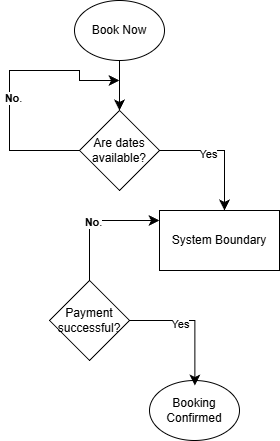

The diagram above was exported from draw.io. Its source (the exported page's mxGraphModel, read from the mxfile embedded in the PNG):
<mxGraphModel dx="872" dy="511" grid="1" gridSize="10" guides="1" tooltips="1" connect="1" arrows="1" fold="1" page="1" pageScale="1" pageWidth="850" pageHeight="1100" math="0" shadow="0">
  <root>
    <mxCell id="0" />
    <mxCell id="1" parent="0" />
    <mxCell id="JF6yF7v2vcvMM57E9K1o-8" parent="1" style="ellipse;whiteSpace=wrap;html=1;" value="Book Now" vertex="1">
      <mxGeometry height="60" width="90" x="535" y="540" as="geometry" />
    </mxCell>
    <mxCell id="JF6yF7v2vcvMM57E9K1o-9" parent="1" style="rhombus;whiteSpace=wrap;html=1;" value="Are dates available?" vertex="1">
      <mxGeometry height="80" width="80" x="540" y="650" as="geometry" />
    </mxCell>
    <mxCell id="JF6yF7v2vcvMM57E9K1o-10" edge="1" parent="1" style="edgeStyle=segmentEdgeStyle;endArrow=classic;html=1;curved=0;rounded=0;endSize=8;startSize=8;" value="">
      <mxGeometry height="50" relative="1" width="50" as="geometry">
        <mxPoint x="620" y="690" as="sourcePoint" />
        <mxPoint x="685" y="750" as="targetPoint" />
      </mxGeometry>
    </mxCell>
    <mxCell id="JF6yF7v2vcvMM57E9K1o-11" connectable="0" parent="JF6yF7v2vcvMM57E9K1o-10" style="edgeLabel;html=1;align=center;verticalAlign=middle;resizable=0;points=[];" value="Yes" vertex="1">
      <mxGeometry relative="1" x="-0.2392" y="-3" as="geometry">
        <mxPoint as="offset" />
      </mxGeometry>
    </mxCell>
    <mxCell id="JF6yF7v2vcvMM57E9K1o-12" edge="1" parent="1" source="JF6yF7v2vcvMM57E9K1o-9" style="edgeStyle=segmentEdgeStyle;endArrow=classic;html=1;curved=0;rounded=0;endSize=8;startSize=8;exitX=0;exitY=0.5;exitDx=0;exitDy=0;" value="">
      <mxGeometry height="50" relative="1" width="50" as="geometry">
        <Array as="points">
          <mxPoint x="470" y="690" />
          <mxPoint x="470" y="610" />
          <mxPoint x="540" y="610" />
        </Array>
        <mxPoint x="469.96" y="700" as="sourcePoint" />
        <mxPoint x="580" y="620" as="targetPoint" />
      </mxGeometry>
    </mxCell>
    <mxCell id="JF6yF7v2vcvMM57E9K1o-13" connectable="0" parent="JF6yF7v2vcvMM57E9K1o-12" style="edgeLabel;html=1;align=center;verticalAlign=middle;resizable=0;points=[];" value="&lt;b data-path-to-node=&quot;12,2,0&quot; data-index-in-node=&quot;103&quot;&gt;No&lt;/b&gt;." vertex="1">
      <mxGeometry relative="1" x="-0.088" y="-3" as="geometry">
        <mxPoint as="offset" />
      </mxGeometry>
    </mxCell>
    <mxCell id="JF6yF7v2vcvMM57E9K1o-14" edge="1" parent="1" source="JF6yF7v2vcvMM57E9K1o-8" style="edgeStyle=segmentEdgeStyle;endArrow=classic;html=1;curved=0;rounded=0;endSize=8;startSize=8;exitX=0.5;exitY=1;exitDx=0;exitDy=0;" value="">
      <mxGeometry height="50" relative="1" width="50" as="geometry">
        <Array as="points" />
        <mxPoint x="579.6" y="605" as="sourcePoint" />
        <mxPoint x="580" y="650" as="targetPoint" />
      </mxGeometry>
    </mxCell>
    <mxCell id="JF6yF7v2vcvMM57E9K1o-15" parent="1" style="rhombus;whiteSpace=wrap;html=1;" value="Payment successful?" vertex="1">
      <mxGeometry height="80" width="80" x="510" y="820" as="geometry" />
    </mxCell>
    <mxCell id="JF6yF7v2vcvMM57E9K1o-16" parent="1" style="rounded=0;whiteSpace=wrap;html=1;" value="System Boundary" vertex="1">
      <mxGeometry height="60" width="120" x="620" y="750" as="geometry" />
    </mxCell>
    <mxCell id="JF6yF7v2vcvMM57E9K1o-17" parent="1" style="ellipse;whiteSpace=wrap;html=1;" value="Booking Confirmed" vertex="1">
      <mxGeometry height="60" width="90" x="610" y="920" as="geometry" />
    </mxCell>
    <mxCell id="JF6yF7v2vcvMM57E9K1o-18" edge="1" parent="1" style="edgeStyle=segmentEdgeStyle;endArrow=classic;html=1;curved=0;rounded=0;endSize=8;startSize=8;" value="">
      <mxGeometry height="50" relative="1" width="50" as="geometry">
        <mxPoint x="590" y="860" as="sourcePoint" />
        <mxPoint x="655.4" y="925" as="targetPoint" />
      </mxGeometry>
    </mxCell>
    <mxCell id="JF6yF7v2vcvMM57E9K1o-19" connectable="0" parent="JF6yF7v2vcvMM57E9K1o-18" style="edgeLabel;html=1;align=center;verticalAlign=middle;resizable=0;points=[];" value="Yes" vertex="1">
      <mxGeometry relative="1" x="-0.2392" y="-3" as="geometry">
        <mxPoint as="offset" />
      </mxGeometry>
    </mxCell>
    <mxCell id="JF6yF7v2vcvMM57E9K1o-20" edge="1" parent="1" style="edgeStyle=segmentEdgeStyle;endArrow=classic;html=1;curved=0;rounded=0;endSize=8;startSize=8;" value="">
      <mxGeometry height="50" relative="1" width="50" as="geometry">
        <Array as="points">
          <mxPoint x="550" y="809.9200000000001" />
          <mxPoint x="550" y="759.9200000000001" />
        </Array>
        <mxPoint x="550.04" y="820" as="sourcePoint" />
        <mxPoint x="620" y="760" as="targetPoint" />
      </mxGeometry>
    </mxCell>
    <mxCell id="JF6yF7v2vcvMM57E9K1o-21" connectable="0" parent="JF6yF7v2vcvMM57E9K1o-20" style="edgeLabel;html=1;align=center;verticalAlign=middle;resizable=0;points=[];" value="&lt;b data-path-to-node=&quot;12,2,0&quot; data-index-in-node=&quot;103&quot;&gt;No&lt;/b&gt;." vertex="1">
      <mxGeometry relative="1" x="-0.088" y="-3" as="geometry">
        <mxPoint as="offset" />
      </mxGeometry>
    </mxCell>
  </root>
</mxGraphModel>